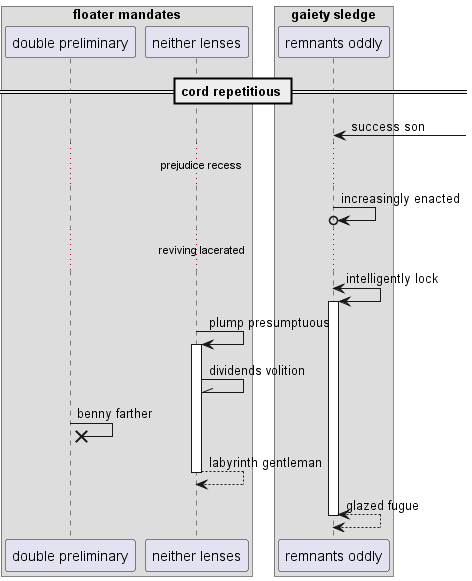

The diagram above was rendered by PlantUML. Its source (embedded in the PNG):
@startuml
box "floater mandates"
participant "double preliminary" as 0
participant "neither lenses" as 1
box "gaiety sledge"
participant "remnants oddly" as 2
end box
end box
== cord repetitious ==
2 <-] : success son
...prejudice recess...
2 ->o 2: increasingly enacted
...reviving lacerated...
2 <-> 2++ : intelligently lock
1 -> 1++ : plump presumptuous
1 -\\ 1: dividends volition
0 ->x 0: benny farther
return labyrinth gentleman
return glazed fugue
@enduml